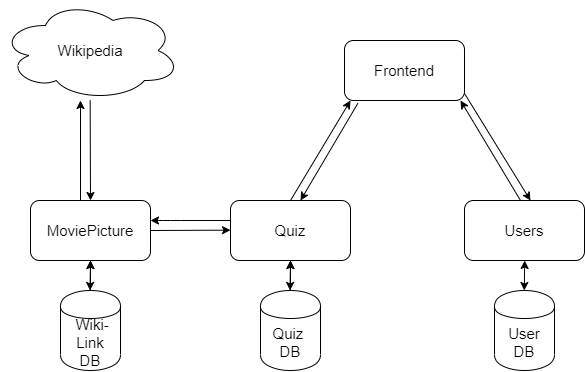

The diagram above was exported from draw.io. Its source (the exported page's mxGraphModel, read from the mxfile embedded in the PNG):
<mxGraphModel dx="1412" dy="764" grid="1" gridSize="10" guides="1" tooltips="1" connect="1" arrows="1" fold="1" page="1" pageScale="1" pageWidth="827" pageHeight="1169" math="0" shadow="0">
  <root>
    <mxCell id="0" />
    <mxCell id="1" parent="0" />
    <mxCell id="wGlKputrgpSwgv4Di-PG-1" value="Frontend" style="rounded=1;whiteSpace=wrap;html=1;fontSize=15;" vertex="1" parent="1">
      <mxGeometry x="354" y="160" width="120" height="60" as="geometry" />
    </mxCell>
    <mxCell id="wGlKputrgpSwgv4Di-PG-2" value="Quiz" style="rounded=1;whiteSpace=wrap;html=1;fontSize=15;" vertex="1" parent="1">
      <mxGeometry x="240" y="320" width="120" height="60" as="geometry" />
    </mxCell>
    <mxCell id="wGlKputrgpSwgv4Di-PG-16" value="" style="edgeStyle=orthogonalEdgeStyle;rounded=0;orthogonalLoop=1;jettySize=auto;html=1;fontSize=15;" edge="1" parent="1" source="wGlKputrgpSwgv4Di-PG-3" target="wGlKputrgpSwgv4Di-PG-2">
      <mxGeometry relative="1" as="geometry" />
    </mxCell>
    <mxCell id="wGlKputrgpSwgv4Di-PG-3" value="Quiz &lt;br&gt;DB" style="shape=cylinder;whiteSpace=wrap;html=1;boundedLbl=1;backgroundOutline=1;fontSize=15;" vertex="1" parent="1">
      <mxGeometry x="270" y="410" width="60" height="80" as="geometry" />
    </mxCell>
    <mxCell id="wGlKputrgpSwgv4Di-PG-6" value="Users" style="rounded=1;whiteSpace=wrap;html=1;fontSize=15;" vertex="1" parent="1">
      <mxGeometry x="474" y="320" width="120" height="60" as="geometry" />
    </mxCell>
    <mxCell id="wGlKputrgpSwgv4Di-PG-7" value="User&lt;br&gt;DB" style="shape=cylinder;whiteSpace=wrap;html=1;boundedLbl=1;backgroundOutline=1;fontSize=15;" vertex="1" parent="1">
      <mxGeometry x="504" y="410" width="60" height="80" as="geometry" />
    </mxCell>
    <mxCell id="wGlKputrgpSwgv4Di-PG-8" value="" style="endArrow=classic;html=1;fontSize=15;" edge="1" parent="1">
      <mxGeometry width="50" height="50" relative="1" as="geometry">
        <mxPoint x="240" y="340" as="sourcePoint" />
        <mxPoint x="160" y="340" as="targetPoint" />
        <Array as="points">
          <mxPoint x="180" y="340" />
        </Array>
      </mxGeometry>
    </mxCell>
    <mxCell id="wGlKputrgpSwgv4Di-PG-9" value="" style="endArrow=classic;html=1;entryX=0.5;entryY=0;entryDx=0;entryDy=0;fontSize=15;" edge="1" parent="1">
      <mxGeometry width="50" height="50" relative="1" as="geometry">
        <mxPoint x="160" y="350" as="sourcePoint" />
        <mxPoint x="240" y="349.66" as="targetPoint" />
      </mxGeometry>
    </mxCell>
    <mxCell id="wGlKputrgpSwgv4Di-PG-13" value="" style="endArrow=classic;html=1;fontSize=15;" edge="1" parent="1">
      <mxGeometry width="50" height="50" relative="1" as="geometry">
        <mxPoint x="474" y="213" as="sourcePoint" />
        <mxPoint x="540" y="320" as="targetPoint" />
      </mxGeometry>
    </mxCell>
    <mxCell id="wGlKputrgpSwgv4Di-PG-14" value="" style="endArrow=classic;html=1;entryX=0.5;entryY=0;entryDx=0;entryDy=0;fontSize=15;" edge="1" parent="1">
      <mxGeometry width="50" height="50" relative="1" as="geometry">
        <mxPoint x="530" y="320" as="sourcePoint" />
        <mxPoint x="470" y="220" as="targetPoint" />
      </mxGeometry>
    </mxCell>
    <mxCell id="wGlKputrgpSwgv4Di-PG-15" value="" style="endArrow=classic;startArrow=classic;html=1;fontSize=15;" edge="1" parent="1">
      <mxGeometry width="50" height="50" relative="1" as="geometry">
        <mxPoint x="299.5" y="410" as="sourcePoint" />
        <mxPoint x="300" y="380" as="targetPoint" />
      </mxGeometry>
    </mxCell>
    <mxCell id="wGlKputrgpSwgv4Di-PG-18" value="" style="endArrow=classic;startArrow=classic;html=1;fontSize=15;" edge="1" parent="1">
      <mxGeometry width="50" height="50" relative="1" as="geometry">
        <mxPoint x="533.75" y="410" as="sourcePoint" />
        <mxPoint x="534.25" y="380" as="targetPoint" />
      </mxGeometry>
    </mxCell>
    <mxCell id="wGlKputrgpSwgv4Di-PG-19" value="MoviePicture" style="rounded=1;whiteSpace=wrap;html=1;fontSize=15;" vertex="1" parent="1">
      <mxGeometry x="40" y="320" width="120" height="60" as="geometry" />
    </mxCell>
    <mxCell id="wGlKputrgpSwgv4Di-PG-20" value="" style="edgeStyle=orthogonalEdgeStyle;rounded=0;orthogonalLoop=1;jettySize=auto;html=1;fontSize=15;" edge="1" parent="1" source="wGlKputrgpSwgv4Di-PG-21" target="wGlKputrgpSwgv4Di-PG-19">
      <mxGeometry relative="1" as="geometry" />
    </mxCell>
    <mxCell id="wGlKputrgpSwgv4Di-PG-21" value="&amp;nbsp;Wiki-Link&lt;br&gt;DB" style="shape=cylinder;whiteSpace=wrap;html=1;boundedLbl=1;backgroundOutline=1;fontSize=15;" vertex="1" parent="1">
      <mxGeometry x="70" y="410" width="60" height="80" as="geometry" />
    </mxCell>
    <mxCell id="wGlKputrgpSwgv4Di-PG-22" value="" style="endArrow=classic;startArrow=classic;html=1;fontSize=15;" edge="1" parent="1">
      <mxGeometry width="50" height="50" relative="1" as="geometry">
        <mxPoint x="99.49999999999977" y="410" as="sourcePoint" />
        <mxPoint x="100.00000000000023" y="380" as="targetPoint" />
      </mxGeometry>
    </mxCell>
    <mxCell id="wGlKputrgpSwgv4Di-PG-24" value="" style="endArrow=classic;html=1;fontSize=15;exitX=0.5;exitY=0;exitDx=0;exitDy=0;" edge="1" parent="1" source="wGlKputrgpSwgv4Di-PG-2">
      <mxGeometry width="50" height="50" relative="1" as="geometry">
        <mxPoint x="290" y="300" as="sourcePoint" />
        <mxPoint x="360" y="220" as="targetPoint" />
      </mxGeometry>
    </mxCell>
    <mxCell id="wGlKputrgpSwgv4Di-PG-25" value="" style="endArrow=classic;html=1;fontSize=15;exitX=0.111;exitY=1.048;exitDx=0;exitDy=0;exitPerimeter=0;" edge="1" parent="1" source="wGlKputrgpSwgv4Di-PG-1">
      <mxGeometry width="50" height="50" relative="1" as="geometry">
        <mxPoint x="370.0000000000002" y="230" as="sourcePoint" />
        <mxPoint x="310" y="320" as="targetPoint" />
      </mxGeometry>
    </mxCell>
    <mxCell id="wGlKputrgpSwgv4Di-PG-26" value="" style="endArrow=classic;html=1;fontSize=15;" edge="1" parent="1">
      <mxGeometry width="50" height="50" relative="1" as="geometry">
        <mxPoint x="90" y="320" as="sourcePoint" />
        <mxPoint x="90" y="220" as="targetPoint" />
      </mxGeometry>
    </mxCell>
    <mxCell id="wGlKputrgpSwgv4Di-PG-27" value="" style="endArrow=classic;html=1;fontSize=15;entryX=0.5;entryY=0;entryDx=0;entryDy=0;" edge="1" parent="1" target="wGlKputrgpSwgv4Di-PG-19">
      <mxGeometry width="50" height="50" relative="1" as="geometry">
        <mxPoint x="99.66" y="220" as="sourcePoint" />
        <mxPoint x="99.66" y="290" as="targetPoint" />
      </mxGeometry>
    </mxCell>
    <mxCell id="wGlKputrgpSwgv4Di-PG-28" value="Wikipedia" style="ellipse;shape=cloud;whiteSpace=wrap;html=1;fontSize=15;" vertex="1" parent="1">
      <mxGeometry x="10" y="120" width="180" height="100" as="geometry" />
    </mxCell>
  </root>
</mxGraphModel>